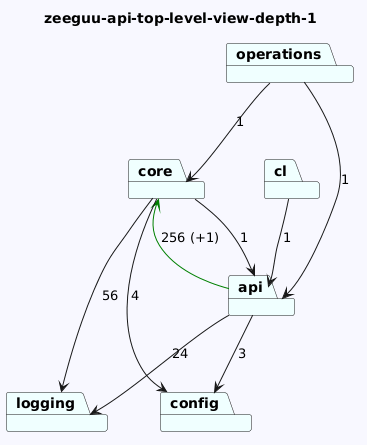

The diagram above was rendered by PlantUML. Its source (embedded in the PNG):
@startuml
skinparam backgroundColor GhostWhite
title zeeguu-api-top-level-view-depth-1
package "core" #Azure
package "cl" #Azure
package "operations" #Azure
package "logging" #Azure
package "api" #Azure
package "config" #Azure
"core"-->"logging"  : 56
"core"-->"api"  : 1
"core"-->"config"  : 4
"cl"-->"api"  : 1
"operations"-->"api"  : 1
"operations"-->"core"  : 1

"api"-->"logging"  : 24
"api"-->"config"  : 3
"api"-->"core" #Green : 256 (+1)
@enduml